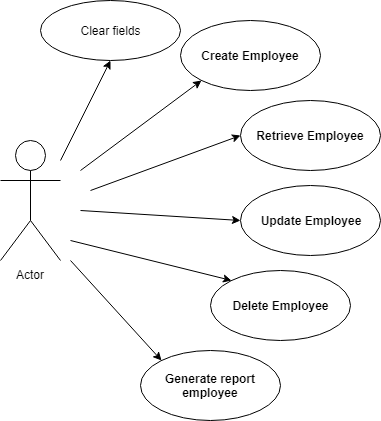

The diagram above was exported from draw.io. Its source (the exported page's mxGraphModel, read from the mxfile embedded in the PNG):
<mxGraphModel dx="1010" dy="533" grid="1" gridSize="10" guides="1" tooltips="1" connect="1" arrows="1" fold="1" page="1" pageScale="1" pageWidth="850" pageHeight="1100" math="0" shadow="0">
  <root>
    <mxCell id="0" />
    <mxCell id="1" parent="0" />
    <mxCell id="ZUydI2mIE_-blgt9QgV_-1" value="Actor" style="shape=umlActor;verticalLabelPosition=bottom;labelBackgroundColor=#ffffff;verticalAlign=top;html=1;outlineConnect=0;" vertex="1" parent="1">
      <mxGeometry x="130" y="200" width="60" height="120" as="geometry" />
    </mxCell>
    <mxCell id="ZUydI2mIE_-blgt9QgV_-2" value="&lt;b&gt;Create Employee&lt;/b&gt;" style="ellipse;whiteSpace=wrap;html=1;" vertex="1" parent="1">
      <mxGeometry x="310" y="80" width="140" height="70" as="geometry" />
    </mxCell>
    <mxCell id="ZUydI2mIE_-blgt9QgV_-3" value="&lt;b&gt;Retrieve Employee&lt;/b&gt;" style="ellipse;whiteSpace=wrap;html=1;" vertex="1" parent="1">
      <mxGeometry x="370" y="160" width="140" height="70" as="geometry" />
    </mxCell>
    <mxCell id="ZUydI2mIE_-blgt9QgV_-4" value="&lt;b&gt;Update Employee&lt;/b&gt;" style="ellipse;whiteSpace=wrap;html=1;" vertex="1" parent="1">
      <mxGeometry x="370" y="245" width="140" height="70" as="geometry" />
    </mxCell>
    <mxCell id="ZUydI2mIE_-blgt9QgV_-5" value="&lt;b&gt;Delete Employee&lt;/b&gt;" style="ellipse;whiteSpace=wrap;html=1;" vertex="1" parent="1">
      <mxGeometry x="340" y="330" width="140" height="70" as="geometry" />
    </mxCell>
    <mxCell id="ZUydI2mIE_-blgt9QgV_-6" value="&lt;b&gt;Generate report employee&lt;/b&gt;&lt;br&gt;" style="ellipse;whiteSpace=wrap;html=1;" vertex="1" parent="1">
      <mxGeometry x="270" y="410" width="140" height="70" as="geometry" />
    </mxCell>
    <mxCell id="ZUydI2mIE_-blgt9QgV_-7" value="Clear fields&lt;br&gt;" style="ellipse;whiteSpace=wrap;html=1;" vertex="1" parent="1">
      <mxGeometry x="170" y="60" width="140" height="60" as="geometry" />
    </mxCell>
    <mxCell id="ZUydI2mIE_-blgt9QgV_-11" value="" style="endArrow=classic;html=1;entryX=0.5;entryY=1;entryDx=0;entryDy=0;" edge="1" parent="1" target="ZUydI2mIE_-blgt9QgV_-7">
      <mxGeometry width="50" height="50" relative="1" as="geometry">
        <mxPoint x="190" y="220" as="sourcePoint" />
        <mxPoint x="180" y="490" as="targetPoint" />
      </mxGeometry>
    </mxCell>
    <mxCell id="ZUydI2mIE_-blgt9QgV_-12" value="" style="endArrow=classic;html=1;entryX=0;entryY=1;entryDx=0;entryDy=0;" edge="1" parent="1" target="ZUydI2mIE_-blgt9QgV_-2">
      <mxGeometry width="50" height="50" relative="1" as="geometry">
        <mxPoint x="210" y="230" as="sourcePoint" />
        <mxPoint x="180" y="490" as="targetPoint" />
      </mxGeometry>
    </mxCell>
    <mxCell id="ZUydI2mIE_-blgt9QgV_-13" value="" style="endArrow=classic;html=1;entryX=0;entryY=0.5;entryDx=0;entryDy=0;" edge="1" parent="1" target="ZUydI2mIE_-blgt9QgV_-3">
      <mxGeometry width="50" height="50" relative="1" as="geometry">
        <mxPoint x="220" y="250" as="sourcePoint" />
        <mxPoint x="180" y="490" as="targetPoint" />
      </mxGeometry>
    </mxCell>
    <mxCell id="ZUydI2mIE_-blgt9QgV_-14" value="" style="endArrow=classic;html=1;entryX=0;entryY=0.5;entryDx=0;entryDy=0;" edge="1" parent="1" target="ZUydI2mIE_-blgt9QgV_-4">
      <mxGeometry width="50" height="50" relative="1" as="geometry">
        <mxPoint x="210" y="270" as="sourcePoint" />
        <mxPoint x="180" y="490" as="targetPoint" />
      </mxGeometry>
    </mxCell>
    <mxCell id="ZUydI2mIE_-blgt9QgV_-15" value="" style="endArrow=classic;html=1;entryX=0;entryY=0;entryDx=0;entryDy=0;" edge="1" parent="1" target="ZUydI2mIE_-blgt9QgV_-5">
      <mxGeometry width="50" height="50" relative="1" as="geometry">
        <mxPoint x="200" y="300" as="sourcePoint" />
        <mxPoint x="180" y="490" as="targetPoint" />
      </mxGeometry>
    </mxCell>
    <mxCell id="ZUydI2mIE_-blgt9QgV_-16" value="" style="endArrow=classic;html=1;entryX=0;entryY=0;entryDx=0;entryDy=0;" edge="1" parent="1" target="ZUydI2mIE_-blgt9QgV_-6">
      <mxGeometry width="50" height="50" relative="1" as="geometry">
        <mxPoint x="200" y="320" as="sourcePoint" />
        <mxPoint x="180" y="490" as="targetPoint" />
      </mxGeometry>
    </mxCell>
  </root>
</mxGraphModel>